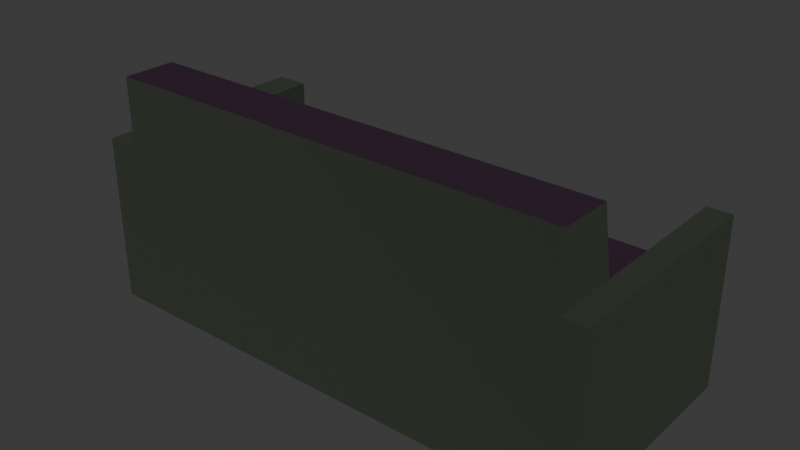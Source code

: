 # Source: SillonMoradoVerde.blend  (saved by Blender 5.1.30; exported with 4.5.12 LTS)
import bpy
from mathutils import Matrix  # noqa: F401  (used for matrix-valued properties, if any)

bpy.ops.wm.read_factory_settings(use_empty=True)
scene = bpy.context.scene
scene.name = 'Scene'

# ---- collections
col_collection = bpy.data.collections.new('Collection'); scene.collection.children.link(col_collection)

# ---- materials (node trees are filled in below, after node groups)
mat_chair1 = bpy.data.materials.new('chair1')
mat_chair1.alpha_threshold = 0.0
mat_chair1.use_backface_culling_lightprobe_volume = False
mat_chair1.roughness = 0.5
mat_chair2 = bpy.data.materials.new('chair2')
mat_chair2.alpha_threshold = 0.0
mat_chair2.use_backface_culling_lightprobe_volume = False
mat_chair2.roughness = 0.5

# ---- material node trees
mat_chair1.use_nodes = True; mat_chair1.node_tree.nodes.clear()
_N = mat_chair1.node_tree.nodes; _L = mat_chair1.node_tree.links
n0 = _N.new('ShaderNodeOutputMaterial'); n0.name = 'Material Output'; n0.location = (300, 300)
n1 = _N.new('ShaderNodeBsdfDiffuse'); n1.name = 'Diffuse BSDF'; n1.location = (10, 300)
n1.inputs[0].default_value = (0.04203, 0.02187, 0.03973, 1.0)
_L.new(n1.outputs[0], n0.inputs[0])
n0.is_active_output = True
mat_chair2.use_nodes = True; mat_chair2.node_tree.nodes.clear()
_N = mat_chair2.node_tree.nodes; _L = mat_chair2.node_tree.links
n0 = _N.new('ShaderNodeOutputMaterial'); n0.name = 'Material Output'; n0.location = (300, 300)
n1 = _N.new('ShaderNodeBsdfDiffuse'); n1.name = 'Diffuse BSDF'; n1.location = (10, 300)
n1.inputs[0].default_value = (0.03435, 0.04202, 0.03092, 1.0)
n1.inputs[1].default_value = 0.4722
_L.new(n1.outputs[0], n0.inputs[0])
n0.is_active_output = True

# ---- world
world_world = bpy.data.worlds.new('World'); scene.world = world_world
world_world.use_nodes = True; world_world.node_tree.nodes.clear()
_N = world_world.node_tree.nodes; _L = world_world.node_tree.links
n0 = _N.new('ShaderNodeOutputWorld'); n0.name = 'World Output'; n0.location = (200, 100)
n1 = _N.new('ShaderNodeBackground'); n1.name = 'Background'; n1.location = (-200, 100)
n1.inputs[0].default_value = (0.05088, 0.05088, 0.05088, 1.0)
_L.new(n1.outputs[0], n0.inputs[0])
n0.is_active_output = True
world_world.color = (0.05088, 0.05088, 0.05088)
world_world.sun_shadow_jitter_overblur = 0.0

# ---- meshes
me_plane_027 = bpy.data.meshes.new('Plane.027')
me_plane_027.from_pydata([(-1.0, -1.0, 0.0), (1.0, -1.0, 0.0), (-1.0, 1.188, 0.0), (1.0, 1.188, 0.0), (-1.0, 0.6756, 0.0), (1.0, 0.6756, 0.0), (-0.3333, -1.0, 0.0), (0.3333, -1.0, 0.0), (0.3333, 1.188, 0.0), (-0.3333, 1.188, 0.0), (0.3333, 0.6756, 0.0), (-0.3333, 0.6756, 0.0), (0.9059, -1.0, 0.0), (0.9059, 1.188, 0.0), (0.9059, 0.6756, 0.0), (-0.8706, 1.188, 0.0), (-0.8706, 0.6756, 0.0), (-0.8706, -1.0, 0.0), (-1.0, -0.6353, 0.0), (1.0, -0.6353, 0.0), (-0.3333, -0.6353, 0.0), (0.3333, -0.6353, 0.0), (0.9059, -0.6353, 0.0), (-0.8706, -0.6353, 0.0), (-1.0, -0.6353, 1.61), (-1.0, -1.0, 1.61), (0.9059, -1.0, 1.61), (1.0, -1.0, 1.61), (1.0, 0.6756, 1.61), (1.0, 1.188, 1.61), (-0.8706, 1.188, 1.61), (-1.0, 1.188, 1.61), (-1.0, 0.6756, 1.61), (1.0, -0.6353, 1.61), (-0.8706, 0.4042, 1.61), (-0.8706, -1.0, 1.61), (-0.3333, -1.0, 1.61), (0.3333, -1.0, 1.61), (0.9059, 1.188, 1.61), (0.3333, 1.188, 1.61), (-0.3333, 1.188, 1.61), (0.9059, 0.4042, 1.61), (0.3333, 0.4042, 1.61), (-0.3333, 0.4042, 1.61), (-0.3333, -0.6353, 1.61), (0.3333, -0.6353, 1.61), (0.9059, -0.6353, 1.61), (-0.8706, -0.6353, 1.61), (-1.0, -0.6353, 2.446), (-1.0, -1.0, 2.446), (0.9059, -1.0, 2.446), (1.0, -1.0, 2.446), (1.0, 0.6756, 2.446), (1.0, 1.188, 2.446), (-0.8706, 1.188, 2.446), (-1.0, 1.188, 2.446), (-1.0, 0.6756, 2.446), (1.0, -0.6353, 2.446), (-0.8706, 0.6756, 2.446), (0.9059, 1.188, 2.446), (0.9059, 0.6756, 2.446), (0.9059, -0.6353, 2.446), (-0.8706, -1.0, 2.446), (-0.8706, -0.6353, 2.446), (0.9059, 1.188, 3.434), (0.3333, 1.188, 3.434), (-0.3333, 1.188, 3.434), (0.9059, 0.6756, 3.434), (0.3333, 0.6756, 3.434), (-0.3333, 0.6756, 3.434), (-0.8706, 1.188, 3.434), (-0.8706, 0.6756, 3.434)], [], [(14, 13, 3, 5), (22, 14, 5, 19), (16, 15, 9, 11), (11, 9, 8, 10), (10, 8, 13, 14), (4, 2, 15, 16), (18, 4, 16, 23), (0, 18, 23, 17), (12, 22, 19, 1), (14, 22, 12, 7, 21, 10), (6, 20, 11, 10, 21, 7), (17, 23, 16, 11, 20, 6), (26, 27, 51, 50), (28, 29, 53, 52), (34, 43, 69, 71), (39, 40, 66, 65), (40, 30, 70, 66), (46, 26, 50, 61), (34, 30, 54, 58), (47, 34, 58, 63), (30, 31, 55, 54), (41, 42, 45, 37, 26, 46), (36, 37, 45, 42, 43, 44), (35, 36, 44, 43, 34, 47), (15, 2, 31, 30), (13, 8, 39, 38), (6, 7, 37, 36), (5, 3, 29, 28), (0, 17, 35, 25), (17, 6, 36, 35), (3, 13, 38, 29), (12, 1, 27, 26), (18, 0, 25, 24), (1, 19, 33, 27), (7, 12, 26, 37), (9, 15, 30, 40), (19, 5, 28, 33), (4, 18, 24, 32), (2, 4, 32, 31), (8, 9, 40, 39), (60, 52, 53, 59), (61, 57, 52, 60), (56, 58, 54, 55), (48, 63, 58, 56), (49, 62, 63, 48), (50, 51, 57, 61), (25, 35, 62, 49), (29, 38, 59, 53), (24, 25, 49, 48), (27, 33, 57, 51), (33, 28, 52, 57), (38, 41, 60, 59), (32, 24, 48, 56), (31, 32, 56, 55), (35, 47, 63, 62), (41, 46, 61, 60), (71, 69, 66, 70), (69, 68, 65, 66), (68, 67, 64, 65), (42, 41, 67, 68), (43, 42, 68, 69), (30, 34, 71, 70), (41, 38, 64, 67), (38, 39, 65, 64)])
me_plane_027.polygons.foreach_set('material_index', [1, 1, 1, 1, 1, 1, 1, 1, 1, 1, 1, 1, 1, 1, 0, 1, 1, 1, 1, 1, 1, 0, 0, 0, 1, 1, 0, 1, 1, 0, 1, 1, 1, 1, 0, 1, 1, 1, 1, 1, 1, 1, 1, 1, 1, 1, 1, 1, 1, 1, 1, 1, 1, 1, 1, 1, 0, 0, 0, 0, 0, 1, 1, 1])
me_plane_027.materials.append(mat_chair1)
me_plane_027.materials.append(mat_chair2)
me_plane_027.use_remesh_preserve_volume = False
me_plane_027.use_remesh_preserve_attributes = False
me_plane_027.use_mirror_vertex_groups = False
me_plane_027.update()

# ---- objects
ob_plane_026 = bpy.data.objects.new('Plane.026', me_plane_027)

# ---- transforms, parenting, visibility, modifiers, constraints
ob_plane_026.location = (11.19, 1.902, 0.04473)
ob_plane_026.scale = (3.745, -1.473, 1.0)
ob_plane_026.lineart.crease_threshold = 0.0

# ---- collection membership
col_collection.objects.link(ob_plane_026)

# ---- scene / render settings (as saved in the file)
scene.frame_start = 1; scene.frame_end = 250; scene.frame_set(1)
scene.render.engine = 'BLENDER_EEVEE_NEXT'
scene.render.bake_bias = 0.0
scene.render.bake_samples = 0
scene.cycles.sampling_pattern = 'TABULATED_SOBOL'
scene.eevee.use_volume_custom_range = False
bpy.context.view_layer.update()

# ---- added for rendering (the .blend has no active camera and no usable light): camera, sun
cam_auto = bpy.data.cameras.new('AutoCamera')
cam_auto.lens = 50.0
cam_auto.sensor_width = 36.0
cam_auto.clip_end = 1000.0
ob_auto_camera = bpy.data.objects.new('AutoCamera', cam_auto)
scene.collection.objects.link(ob_auto_camera)
ob_auto_camera.location = (19.374, -8.05946, 8.3104)
ob_auto_camera.rotation_euler = (1.09748, -7.21219e-08, 0.694738)
scene.camera = ob_auto_camera
light_auto_sun = bpy.data.lights.new('AutoSun', 'SUN')
light_auto_sun.energy = 3.0
light_auto_sun.angle = 0.0523599
ob_auto_sun = bpy.data.objects.new('AutoSun', light_auto_sun)
scene.collection.objects.link(ob_auto_sun)
ob_auto_sun.rotation_euler = (0.872665, 0.174533, 0.523599)
bpy.context.view_layer.update()
